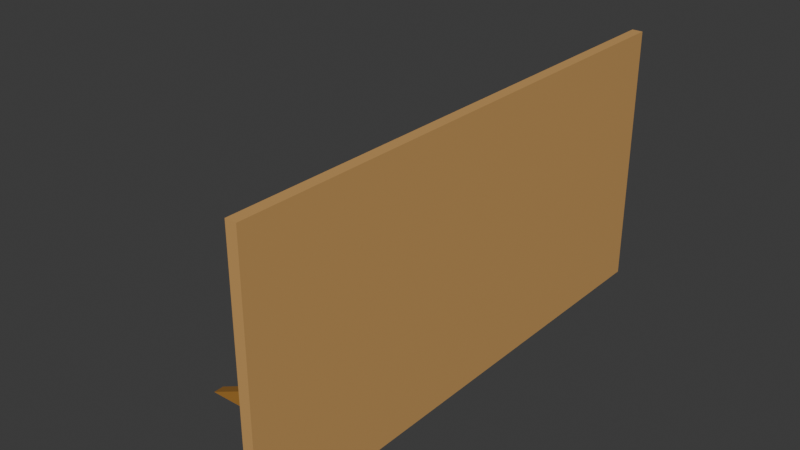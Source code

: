 # Source: Multi_CarboardCutout2WIP.blend  (saved by Blender 4.5.87; exported with 4.5.12 LTS)
import bpy
from mathutils import Matrix  # noqa: F401  (used for matrix-valued properties, if any)

bpy.ops.wm.read_factory_settings(use_empty=True)
scene = bpy.context.scene
scene.name = 'Scene'

# ---- collections
col_collection = bpy.data.collections.new('Collection'); scene.collection.children.link(col_collection)

# ---- materials (node trees are filled in below, after node groups)
mat_material_002 = bpy.data.materials.new('Material.002')
mat_material_002.alpha_threshold = 0.0
mat_material_002.roughness = 0.5
mat_material_002.line_color = (0.0, 0.0, 0.0, 1.0)
mat_material = bpy.data.materials.new('Material')
mat_material.alpha_threshold = 0.0
mat_material.roughness = 0.5
mat_material.line_color = (0.0, 0.0, 0.0, 1.0)
mat_material_001 = bpy.data.materials.new('Material.001')
mat_material_001.alpha_threshold = 0.0
mat_material_001.roughness = 0.5
mat_material_001.line_color = (0.0, 0.0, 0.0, 1.0)

# ---- material node trees
mat_material_002.use_nodes = True; mat_material_002.node_tree.nodes.clear()
_N = mat_material_002.node_tree.nodes; _L = mat_material_002.node_tree.links
n0 = _N.new('ShaderNodeOutputMaterial'); n0.name = 'Material Output'; n0.location = (300, 300)
n1 = _N.new('ShaderNodeBsdfPrincipled'); n1.name = 'Principled BSDF'; n1.location = (10, 300)
n1.inputs[0].default_value = (0.3968, 0.1878, 0.0356, 1.0)
n1.inputs[3].default_value = 1.45
_L.new(n1.outputs[0], n0.inputs[0])
n0.is_active_output = True
mat_material.use_nodes = True; mat_material.node_tree.nodes.clear()
_N = mat_material.node_tree.nodes; _L = mat_material.node_tree.links
n0 = _N.new('ShaderNodeOutputMaterial'); n0.name = 'Material Output'; n0.location = (300, 300)
n1 = _N.new('ShaderNodeBsdfPrincipled'); n1.name = 'Principled BSDF'; n1.location = (10, 300)
n1.inputs[0].default_value = (0.6105, 0.3467, 0.1195, 1.0)
n1.inputs[3].default_value = 1.45
_L.new(n1.outputs[0], n0.inputs[0])
n0.is_active_output = True
mat_material_001.use_nodes = True; mat_material_001.node_tree.nodes.clear()
_N = mat_material_001.node_tree.nodes; _L = mat_material_001.node_tree.links
n0 = _N.new('ShaderNodeOutputMaterial'); n0.name = 'Material Output'; n0.location = (300, 300)
n1 = _N.new('ShaderNodeBsdfPrincipled'); n1.name = 'Principled BSDF'; n1.location = (10, 300)
n1.inputs[0].default_value = (0.3968, 0.1878, 0.0356, 1.0)
n1.inputs[3].default_value = 1.45
_L.new(n1.outputs[0], n0.inputs[0])
n0.is_active_output = True

# ---- world
world_world = bpy.data.worlds.new('World'); scene.world = world_world
world_world.use_nodes = True; world_world.node_tree.nodes.clear()
_N = world_world.node_tree.nodes; _L = world_world.node_tree.links
n0 = _N.new('ShaderNodeOutputWorld'); n0.name = 'World Output'; n0.location = (300, 300)
n1 = _N.new('ShaderNodeBackground'); n1.name = 'Background'; n1.location = (10, 300)
n1.inputs[0].default_value = (0.05088, 0.05088, 0.05088, 1.0)
_L.new(n1.outputs[0], n0.inputs[0])
n0.is_active_output = True
world_world.color = (0.05088, 0.05088, 0.05088)
world_world.sun_shadow_jitter_overblur = 0.0

# ---- meshes
me_cube_002 = bpy.data.meshes.new('Cube.002')
me_cube_002.from_pydata([(29.51, -0.05475, 2.02), (29.51, -0.05475, 0.01955), (29.51, -2.055, -0.009967), (27.51, -0.05475, 2.02), (27.51, -0.05475, 0.01955), (27.51, -2.055, -0.009967), (48.73, -0.06855, 7.196), (48.73, -0.06855, 0.007883), (-48.73, -0.06855, 7.196), (-48.73, -0.06855, 0.007883), (48.73, 0.06855, 7.196), (48.73, 0.06855, 0.007883), (-48.73, 0.06855, 7.196), (-48.73, 0.06855, 0.007883), (-27.51, -0.05475, 2.02), (-27.51, -0.05475, 0.01955), (-27.51, -2.055, -0.009967), (-29.51, -0.05475, 2.02), (-29.51, -0.05475, 0.01955), (-29.51, -2.055, -0.009967)], [], [(0, 3, 5, 2), (5, 3, 4), (4, 1, 2, 5), (1, 0, 2), (6, 10, 12, 8), (9, 8, 12, 13), (13, 12, 10, 11), (11, 7, 9, 13), (7, 6, 8, 9), (11, 10, 6, 7), (14, 17, 19, 16), (19, 17, 18), (18, 15, 16, 19), (15, 14, 16)])
me_cube_002.polygons.foreach_set('material_index', [0, 0, 0, 0, 1, 1, 1, 1, 1, 1, 2, 2, 2, 2])
_uv = me_cube_002.uv_layers.new(name='UVMap')
_uv.uv.foreach_set('vector', [0.625, 0.5, 0.875, 0.5, 0.875, 0.75, 0.625, 0.75, 0.625, 0.0, 0.625, 0.25, 0.375, 0.25, 0.125, 0.5, 0.375, 0.5, 0.375, 0.75, 0.125, 0.75, 0.375, 0.5, 0.625, 0.5, 0.375, 0.75, 0.625, 0.5, 0.875, 0.5, 0.875, 0.75, 0.625, 0.75, 0.375, 0.75, 0.625, 0.75, 0.625, 1.0, 0.375, 1.0, 0.375, 0.0, 0.625, 0.0, 0.625, 0.25, 0.375, 0.25, 0.125, 0.5, 0.375, 0.5, 0.375, 0.75, 0.125, 0.75, 0.375, 0.5, 0.625, 0.5, 0.625, 0.75, 0.375, 0.75, 0.375, 0.25, 0.625, 0.25, 0.625, 0.5, 0.375, 0.5, 0.625, 0.5, 0.875, 0.5, 0.875, 0.75, 0.625, 0.75, 0.625, 0.0, 0.625, 0.25, 0.375, 0.25, 0.125, 0.5, 0.375, 0.5, 0.375, 0.75, 0.125, 0.75, 0.375, 0.5, 0.625, 0.5, 0.375, 0.75])
me_cube_002.materials.append(mat_material_002)
me_cube_002.materials.append(mat_material)
me_cube_002.materials.append(mat_material_001)
me_cube_002.use_mirror_vertex_groups = False
me_cube_002.update()

# ---- objects
ob_cube_002 = bpy.data.objects.new('Cube.002', me_cube_002)

# ---- transforms, parenting, visibility, modifiers, constraints
ob_cube_002.location = (4.768e-07, 0.0, 0.0)
ob_cube_002.rotation_euler = (0.0, -0.0, -1.571)
ob_cube_002.scale = (-0.06693, 0.9763, 0.4557)
ob_cube_002.lock_rotations_4d = False
ob_cube_002.empty_display_type = 'ARROWS'
ob_cube_002.lineart.crease_threshold = 0.0

# ---- collection membership
col_collection.objects.link(ob_cube_002)

# ---- scene / render settings (as saved in the file)
scene.frame_start = 1; scene.frame_end = 250; scene.frame_set(1)
scene.render.engine = 'BLENDER_EEVEE_NEXT'
bpy.context.view_layer.update()

# ---- added for rendering (the .blend has no active camera and no usable light): camera, sun
cam_auto = bpy.data.cameras.new('AutoCamera')
cam_auto.lens = 50.0
cam_auto.sensor_width = 36.0
cam_auto.clip_end = 1000.0
ob_auto_camera = bpy.data.objects.new('AutoCamera', cam_auto)
scene.collection.objects.link(ob_auto_camera)
ob_auto_camera.location = (6.05422, -8.42856, 7.25638)
ob_auto_camera.rotation_euler = (1.09748, -7.21219e-08, 0.694738)
scene.camera = ob_auto_camera
light_auto_sun = bpy.data.lights.new('AutoSun', 'SUN')
light_auto_sun.energy = 3.0
light_auto_sun.angle = 0.0523599
ob_auto_sun = bpy.data.objects.new('AutoSun', light_auto_sun)
scene.collection.objects.link(ob_auto_sun)
ob_auto_sun.rotation_euler = (0.872665, 0.174533, 0.523599)
bpy.context.view_layer.update()
